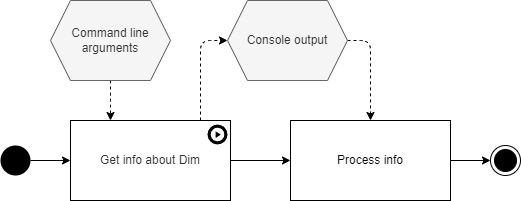

The diagram above was exported from draw.io. Its source (the exported page's mxGraphModel, read from the mxfile embedded in the PNG):
<mxGraphModel dx="1718" dy="2062" grid="1" gridSize="10" guides="1" tooltips="1" connect="1" arrows="1" fold="1" page="1" pageScale="1" pageWidth="850" pageHeight="1100" background="#ffffff" math="0" shadow="0">
  <root>
    <mxCell id="0" />
    <mxCell id="1" parent="0" />
    <mxCell id="5TE0xscqWAaLpPYqunZR-33" style="edgeStyle=orthogonalEdgeStyle;rounded=1;orthogonalLoop=1;jettySize=auto;html=1;" parent="1" edge="1" target="5TE0xscqWAaLpPYqunZR-13">
      <mxGeometry relative="1" as="geometry">
        <mxPoint x="520" y="119.99999999999977" as="targetPoint" />
        <mxPoint x="480" y="119.99999999999977" as="sourcePoint" />
      </mxGeometry>
    </mxCell>
    <mxCell id="5TE0xscqWAaLpPYqunZR-36" style="edgeStyle=orthogonalEdgeStyle;rounded=1;orthogonalLoop=1;jettySize=auto;html=1;dashed=1;" parent="1" target="5TE0xscqWAaLpPYqunZR-34" edge="1">
      <mxGeometry relative="1" as="geometry">
        <Array as="points">
          <mxPoint x="450" />
        </Array>
        <mxPoint x="450" y="80" as="sourcePoint" />
      </mxGeometry>
    </mxCell>
    <mxCell id="5TE0xscqWAaLpPYqunZR-7" style="edgeStyle=orthogonalEdgeStyle;rounded=1;orthogonalLoop=1;jettySize=auto;html=1;dashed=1;startArrow=none;startFill=0;endArrow=classic;endFill=1;" parent="1" source="5TE0xscqWAaLpPYqunZR-8" edge="1">
      <mxGeometry relative="1" as="geometry">
        <mxPoint x="360" y="80" as="targetPoint" />
        <Array as="points">
          <mxPoint x="360" y="60" />
          <mxPoint x="360" y="60" />
        </Array>
      </mxGeometry>
    </mxCell>
    <mxCell id="5TE0xscqWAaLpPYqunZR-8" value="Command line arguments" style="shape=hexagon;perimeter=hexagonPerimeter2;whiteSpace=wrap;html=1;fixedSize=1;fillColor=#f5f5f5;fontColor=#333333;strokeColor=#666666;" parent="1" vertex="1">
      <mxGeometry x="300" y="-40" width="120" height="80" as="geometry" />
    </mxCell>
    <mxCell id="5TE0xscqWAaLpPYqunZR-35" style="edgeStyle=orthogonalEdgeStyle;rounded=1;orthogonalLoop=1;jettySize=auto;html=1;" parent="1" source="5TE0xscqWAaLpPYqunZR-13" target="5TE0xscqWAaLpPYqunZR-19" edge="1">
      <mxGeometry relative="1" as="geometry" />
    </mxCell>
    <mxCell id="5TE0xscqWAaLpPYqunZR-13" value="Process info" style="rounded=0;whiteSpace=wrap;html=1;fontStyle=0" parent="1" vertex="1">
      <mxGeometry x="540" y="80" width="160" height="80" as="geometry" />
    </mxCell>
    <mxCell id="5TE0xscqWAaLpPYqunZR-19" value="" style="ellipse;html=1;shape=endState;fillColor=#000000;strokeColor=#000000;" parent="1" vertex="1">
      <mxGeometry x="740" y="105" width="30" height="30" as="geometry" />
    </mxCell>
    <mxCell id="5TE0xscqWAaLpPYqunZR-20" value="" style="ellipse;fillColor=#000000;strokeColor=none;" parent="1" vertex="1">
      <mxGeometry x="250" y="105" width="30" height="30" as="geometry" />
    </mxCell>
    <mxCell id="5TE0xscqWAaLpPYqunZR-26" style="edgeStyle=orthogonalEdgeStyle;rounded=1;orthogonalLoop=1;jettySize=auto;html=1;startArrow=none;startFill=0;endArrow=classic;endFill=1;" parent="1" source="5TE0xscqWAaLpPYqunZR-20" edge="1">
      <mxGeometry relative="1" as="geometry">
        <mxPoint x="280" y="120" as="sourcePoint" />
        <mxPoint x="320" y="120" as="targetPoint" />
      </mxGeometry>
    </mxCell>
    <mxCell id="5TE0xscqWAaLpPYqunZR-40" style="edgeStyle=orthogonalEdgeStyle;rounded=1;orthogonalLoop=1;jettySize=auto;html=1;dashed=1;" parent="1" source="5TE0xscqWAaLpPYqunZR-34" target="5TE0xscqWAaLpPYqunZR-13" edge="1">
      <mxGeometry relative="1" as="geometry">
        <Array as="points">
          <mxPoint x="620" />
        </Array>
      </mxGeometry>
    </mxCell>
    <mxCell id="5TE0xscqWAaLpPYqunZR-34" value="Console output" style="shape=hexagon;perimeter=hexagonPerimeter2;whiteSpace=wrap;html=1;fixedSize=1;fillColor=#f5f5f5;fontColor=#333333;strokeColor=#666666;" parent="1" vertex="1">
      <mxGeometry x="477" y="-40" width="120" height="80" as="geometry" />
    </mxCell>
    <mxCell id="womxqpLgYPJPyYhP8h2W-1" value="&lt;div style=&quot;&quot;&gt;&lt;font color=&quot;#333333&quot;&gt;Get info about Dim&lt;/font&gt;&lt;/div&gt;" style="rounded=0;whiteSpace=wrap;html=1;fontStyle=0;align=center;spacingLeft=0;" vertex="1" parent="1">
      <mxGeometry x="320" y="80" width="160" height="80" as="geometry" />
    </mxCell>
    <mxCell id="womxqpLgYPJPyYhP8h2W-2" value="" style="sketch=0;html=1;aspect=fixed;strokeColor=none;shadow=0;align=center;verticalAlign=top;fillColor=#000000;shape=mxgraph.gcp2.play_start" vertex="1" parent="1">
      <mxGeometry x="457" y="84" width="20" height="20" as="geometry" />
    </mxCell>
  </root>
</mxGraphModel>